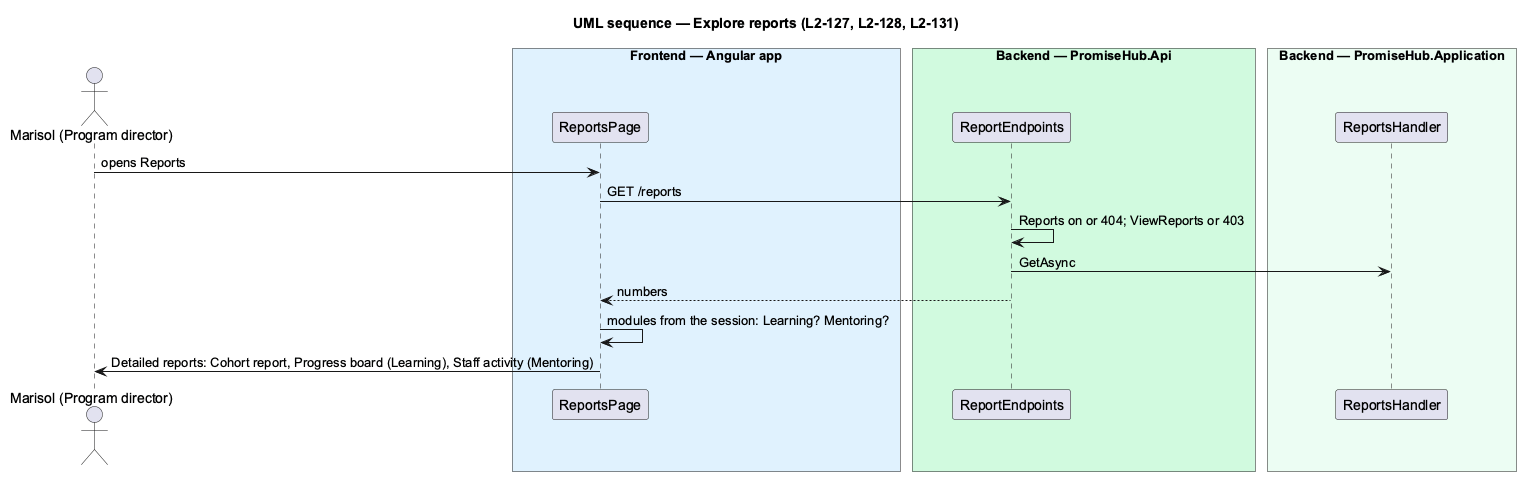

The diagram above was rendered by PlantUML. Its source (embedded in the PNG):
@startuml
title UML sequence — Explore reports (L2-127, L2-128, L2-131)
skinparam backgroundColor #FFFFFF
skinparam shadowing false
skinparam defaultFontName Arial
actor "Marisol (Program director)" as p
box "Frontend — Angular app" #E0F2FE
participant ReportsPage as page
end box
box "Backend — PromiseHub.Api" #D1FADF
participant "ReportEndpoints" as api
end box
box "Backend — PromiseHub.Application" #ECFDF3
participant ReportsHandler as h
end box
p -> page : opens Reports
page -> api : GET /reports
api -> api : Reports on or 404; ViewReports or 403
api -> h : GetAsync
api --> page : numbers
page -> page : modules from the session: Learning? Mentoring?
page -> p : Detailed reports: Cohort report, Progress board (Learning), Staff activity (Mentoring)
@enduml